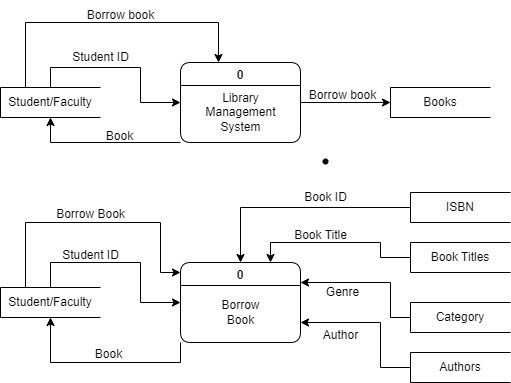

The diagram above was exported from draw.io. Its source (the exported page's mxGraphModel, read from the mxfile embedded in the PNG):
<mxGraphModel dx="880" dy="490" grid="1" gridSize="10" guides="1" tooltips="1" connect="1" arrows="1" fold="1" page="1" pageScale="1" pageWidth="827" pageHeight="1169" math="0" shadow="0">
  <root>
    <mxCell id="0" />
    <mxCell id="1" parent="0" />
    <mxCell id="GXnB_BOHXuuQs4hidVSd-7" style="edgeStyle=orthogonalEdgeStyle;rounded=0;orthogonalLoop=1;jettySize=auto;html=1;exitX=0;exitY=1;exitDx=0;exitDy=0;entryX=0.5;entryY=1;entryDx=0;entryDy=0;" edge="1" parent="1" source="GXnB_BOHXuuQs4hidVSd-1" target="GXnB_BOHXuuQs4hidVSd-3">
      <mxGeometry relative="1" as="geometry">
        <Array as="points">
          <mxPoint x="190" y="240" />
        </Array>
      </mxGeometry>
    </mxCell>
    <mxCell id="GXnB_BOHXuuQs4hidVSd-12" style="edgeStyle=orthogonalEdgeStyle;rounded=0;orthogonalLoop=1;jettySize=auto;html=1;exitX=1;exitY=0.5;exitDx=0;exitDy=0;entryX=0;entryY=0.5;entryDx=0;entryDy=0;" edge="1" parent="1" source="GXnB_BOHXuuQs4hidVSd-1" target="GXnB_BOHXuuQs4hidVSd-4">
      <mxGeometry relative="1" as="geometry" />
    </mxCell>
    <mxCell id="GXnB_BOHXuuQs4hidVSd-1" value="0" style="swimlane;rounded=1;" vertex="1" parent="1">
      <mxGeometry x="320" y="160" width="120" height="80" as="geometry" />
    </mxCell>
    <mxCell id="GXnB_BOHXuuQs4hidVSd-5" value="Library &lt;br&gt;Management&lt;br&gt;System" style="text;html=1;align=center;verticalAlign=middle;resizable=0;points=[];autosize=1;strokeColor=none;fillColor=none;" vertex="1" parent="GXnB_BOHXuuQs4hidVSd-1">
      <mxGeometry x="15" y="20" width="90" height="60" as="geometry" />
    </mxCell>
    <mxCell id="GXnB_BOHXuuQs4hidVSd-6" style="edgeStyle=orthogonalEdgeStyle;rounded=0;orthogonalLoop=1;jettySize=auto;html=1;exitX=0.5;exitY=0;exitDx=0;exitDy=0;entryX=0;entryY=0.5;entryDx=0;entryDy=0;" edge="1" parent="1" source="GXnB_BOHXuuQs4hidVSd-3" target="GXnB_BOHXuuQs4hidVSd-1">
      <mxGeometry relative="1" as="geometry" />
    </mxCell>
    <mxCell id="GXnB_BOHXuuQs4hidVSd-8" style="edgeStyle=orthogonalEdgeStyle;rounded=0;orthogonalLoop=1;jettySize=auto;html=1;exitX=0.25;exitY=0;exitDx=0;exitDy=0;" edge="1" parent="1" source="GXnB_BOHXuuQs4hidVSd-3">
      <mxGeometry relative="1" as="geometry">
        <mxPoint x="358" y="160" as="targetPoint" />
        <Array as="points">
          <mxPoint x="165" y="120" />
          <mxPoint x="358" y="120" />
        </Array>
      </mxGeometry>
    </mxCell>
    <mxCell id="GXnB_BOHXuuQs4hidVSd-3" value="Student/Faculty" style="html=1;dashed=0;whiteSpace=wrap;shape=partialRectangle;right=0;" vertex="1" parent="1">
      <mxGeometry x="140" y="185" width="100" height="30" as="geometry" />
    </mxCell>
    <mxCell id="GXnB_BOHXuuQs4hidVSd-4" value="Books" style="html=1;dashed=0;whiteSpace=wrap;shape=partialRectangle;right=0;" vertex="1" parent="1">
      <mxGeometry x="530" y="185" width="100" height="30" as="geometry" />
    </mxCell>
    <mxCell id="GXnB_BOHXuuQs4hidVSd-9" value="Student ID" style="text;html=1;align=center;verticalAlign=middle;resizable=0;points=[];autosize=1;strokeColor=none;fillColor=none;" vertex="1" parent="1">
      <mxGeometry x="200" y="140" width="80" height="30" as="geometry" />
    </mxCell>
    <mxCell id="GXnB_BOHXuuQs4hidVSd-10" value="Borrow book" style="text;html=1;align=center;verticalAlign=middle;resizable=0;points=[];autosize=1;strokeColor=none;fillColor=none;" vertex="1" parent="1">
      <mxGeometry x="215" y="98" width="90" height="30" as="geometry" />
    </mxCell>
    <mxCell id="GXnB_BOHXuuQs4hidVSd-11" value="Book" style="text;html=1;align=center;verticalAlign=middle;resizable=0;points=[];autosize=1;strokeColor=none;fillColor=none;" vertex="1" parent="1">
      <mxGeometry x="234" y="219" width="50" height="30" as="geometry" />
    </mxCell>
    <mxCell id="GXnB_BOHXuuQs4hidVSd-14" value="Borrow book" style="text;html=1;align=center;verticalAlign=middle;resizable=0;points=[];autosize=1;strokeColor=none;fillColor=none;" vertex="1" parent="1">
      <mxGeometry x="437" y="178" width="90" height="30" as="geometry" />
    </mxCell>
    <mxCell id="GXnB_BOHXuuQs4hidVSd-39" style="edgeStyle=orthogonalEdgeStyle;rounded=0;orthogonalLoop=1;jettySize=auto;html=1;exitX=0;exitY=1;exitDx=0;exitDy=0;entryX=0.5;entryY=1;entryDx=0;entryDy=0;" edge="1" parent="1" source="GXnB_BOHXuuQs4hidVSd-15" target="GXnB_BOHXuuQs4hidVSd-19">
      <mxGeometry relative="1" as="geometry" />
    </mxCell>
    <mxCell id="GXnB_BOHXuuQs4hidVSd-15" value="0" style="swimlane;rounded=1;" vertex="1" parent="1">
      <mxGeometry x="320" y="360" width="120" height="80" as="geometry" />
    </mxCell>
    <mxCell id="GXnB_BOHXuuQs4hidVSd-16" value="Borrow&lt;br&gt;Book" style="text;html=1;align=center;verticalAlign=middle;resizable=0;points=[];autosize=1;strokeColor=none;fillColor=none;" vertex="1" parent="GXnB_BOHXuuQs4hidVSd-15">
      <mxGeometry x="30" y="30" width="60" height="40" as="geometry" />
    </mxCell>
    <mxCell id="GXnB_BOHXuuQs4hidVSd-18" value="" style="shape=waypoint;sketch=0;size=6;pointerEvents=1;points=[];fillColor=none;resizable=0;rotatable=0;perimeter=centerPerimeter;snapToPoint=1;" vertex="1" parent="1">
      <mxGeometry x="455" y="249" width="20" height="20" as="geometry" />
    </mxCell>
    <mxCell id="GXnB_BOHXuuQs4hidVSd-37" style="edgeStyle=orthogonalEdgeStyle;rounded=0;orthogonalLoop=1;jettySize=auto;html=1;exitX=0.25;exitY=0;exitDx=0;exitDy=0;" edge="1" parent="1" source="GXnB_BOHXuuQs4hidVSd-19">
      <mxGeometry relative="1" as="geometry">
        <mxPoint x="320" y="370" as="targetPoint" />
        <Array as="points">
          <mxPoint x="165" y="320" />
          <mxPoint x="300" y="320" />
          <mxPoint x="300" y="370" />
        </Array>
      </mxGeometry>
    </mxCell>
    <mxCell id="GXnB_BOHXuuQs4hidVSd-38" style="edgeStyle=orthogonalEdgeStyle;rounded=0;orthogonalLoop=1;jettySize=auto;html=1;exitX=0.5;exitY=0;exitDx=0;exitDy=0;entryX=0;entryY=0.5;entryDx=0;entryDy=0;" edge="1" parent="1" source="GXnB_BOHXuuQs4hidVSd-19" target="GXnB_BOHXuuQs4hidVSd-15">
      <mxGeometry relative="1" as="geometry">
        <Array as="points">
          <mxPoint x="190" y="360" />
          <mxPoint x="280" y="360" />
          <mxPoint x="280" y="400" />
        </Array>
      </mxGeometry>
    </mxCell>
    <mxCell id="GXnB_BOHXuuQs4hidVSd-19" value="Student/Faculty" style="html=1;dashed=0;whiteSpace=wrap;shape=partialRectangle;right=0;" vertex="1" parent="1">
      <mxGeometry x="140" y="385" width="100" height="30" as="geometry" />
    </mxCell>
    <mxCell id="GXnB_BOHXuuQs4hidVSd-25" style="edgeStyle=orthogonalEdgeStyle;rounded=0;orthogonalLoop=1;jettySize=auto;html=1;exitX=0;exitY=0.5;exitDx=0;exitDy=0;entryX=0.5;entryY=0;entryDx=0;entryDy=0;" edge="1" parent="1" source="GXnB_BOHXuuQs4hidVSd-20" target="GXnB_BOHXuuQs4hidVSd-15">
      <mxGeometry relative="1" as="geometry" />
    </mxCell>
    <mxCell id="GXnB_BOHXuuQs4hidVSd-20" value="ISBN" style="html=1;dashed=0;whiteSpace=wrap;shape=partialRectangle;right=0;" vertex="1" parent="1">
      <mxGeometry x="550" y="290" width="100" height="30" as="geometry" />
    </mxCell>
    <mxCell id="GXnB_BOHXuuQs4hidVSd-30" style="edgeStyle=orthogonalEdgeStyle;rounded=0;orthogonalLoop=1;jettySize=auto;html=1;exitX=0;exitY=0.5;exitDx=0;exitDy=0;entryX=0.75;entryY=0;entryDx=0;entryDy=0;" edge="1" parent="1" source="GXnB_BOHXuuQs4hidVSd-21" target="GXnB_BOHXuuQs4hidVSd-15">
      <mxGeometry relative="1" as="geometry">
        <Array as="points">
          <mxPoint x="520" y="355" />
          <mxPoint x="520" y="340" />
          <mxPoint x="410" y="340" />
        </Array>
      </mxGeometry>
    </mxCell>
    <mxCell id="GXnB_BOHXuuQs4hidVSd-21" value="Book Titles" style="html=1;dashed=0;whiteSpace=wrap;shape=partialRectangle;right=0;" vertex="1" parent="1">
      <mxGeometry x="550" y="340" width="100" height="30" as="geometry" />
    </mxCell>
    <mxCell id="GXnB_BOHXuuQs4hidVSd-29" style="edgeStyle=orthogonalEdgeStyle;rounded=0;orthogonalLoop=1;jettySize=auto;html=1;exitX=0;exitY=0.5;exitDx=0;exitDy=0;entryX=1;entryY=0.75;entryDx=0;entryDy=0;" edge="1" parent="1" source="GXnB_BOHXuuQs4hidVSd-22" target="GXnB_BOHXuuQs4hidVSd-15">
      <mxGeometry relative="1" as="geometry">
        <Array as="points">
          <mxPoint x="520" y="465" />
          <mxPoint x="520" y="420" />
        </Array>
      </mxGeometry>
    </mxCell>
    <mxCell id="GXnB_BOHXuuQs4hidVSd-22" value="Authors" style="html=1;dashed=0;whiteSpace=wrap;shape=partialRectangle;right=0;" vertex="1" parent="1">
      <mxGeometry x="550" y="450" width="100" height="30" as="geometry" />
    </mxCell>
    <mxCell id="GXnB_BOHXuuQs4hidVSd-27" style="edgeStyle=orthogonalEdgeStyle;rounded=0;orthogonalLoop=1;jettySize=auto;html=1;exitX=0;exitY=0.5;exitDx=0;exitDy=0;entryX=1;entryY=0.25;entryDx=0;entryDy=0;" edge="1" parent="1" source="GXnB_BOHXuuQs4hidVSd-23" target="GXnB_BOHXuuQs4hidVSd-15">
      <mxGeometry relative="1" as="geometry">
        <Array as="points">
          <mxPoint x="530" y="415" />
          <mxPoint x="530" y="380" />
        </Array>
      </mxGeometry>
    </mxCell>
    <mxCell id="GXnB_BOHXuuQs4hidVSd-23" value="Category" style="html=1;dashed=0;whiteSpace=wrap;shape=partialRectangle;right=0;" vertex="1" parent="1">
      <mxGeometry x="550" y="400" width="100" height="30" as="geometry" />
    </mxCell>
    <mxCell id="GXnB_BOHXuuQs4hidVSd-31" value="Book ID" style="text;html=1;align=center;verticalAlign=middle;resizable=0;points=[];autosize=1;strokeColor=none;fillColor=none;" vertex="1" parent="1">
      <mxGeometry x="430" y="280" width="70" height="30" as="geometry" />
    </mxCell>
    <mxCell id="GXnB_BOHXuuQs4hidVSd-32" value="Book Title" style="text;html=1;align=center;verticalAlign=middle;resizable=0;points=[];autosize=1;strokeColor=none;fillColor=none;" vertex="1" parent="1">
      <mxGeometry x="420" y="318" width="80" height="30" as="geometry" />
    </mxCell>
    <mxCell id="GXnB_BOHXuuQs4hidVSd-33" value="Genre" style="text;html=1;align=center;verticalAlign=middle;resizable=0;points=[];autosize=1;strokeColor=none;fillColor=none;" vertex="1" parent="1">
      <mxGeometry x="452" y="375" width="60" height="30" as="geometry" />
    </mxCell>
    <mxCell id="GXnB_BOHXuuQs4hidVSd-34" value="Author" style="text;html=1;align=center;verticalAlign=middle;resizable=0;points=[];autosize=1;strokeColor=none;fillColor=none;" vertex="1" parent="1">
      <mxGeometry x="450" y="418" width="60" height="30" as="geometry" />
    </mxCell>
    <mxCell id="GXnB_BOHXuuQs4hidVSd-40" value="Borrow Book" style="text;html=1;align=center;verticalAlign=middle;resizable=0;points=[];autosize=1;strokeColor=none;fillColor=none;" vertex="1" parent="1">
      <mxGeometry x="185" y="297" width="90" height="30" as="geometry" />
    </mxCell>
    <mxCell id="GXnB_BOHXuuQs4hidVSd-41" value="Student ID" style="text;html=1;align=center;verticalAlign=middle;resizable=0;points=[];autosize=1;strokeColor=none;fillColor=none;" vertex="1" parent="1">
      <mxGeometry x="190" y="338" width="80" height="30" as="geometry" />
    </mxCell>
    <mxCell id="GXnB_BOHXuuQs4hidVSd-42" value="Book" style="text;html=1;align=center;verticalAlign=middle;resizable=0;points=[];autosize=1;strokeColor=none;fillColor=none;" vertex="1" parent="1">
      <mxGeometry x="223" y="437" width="50" height="30" as="geometry" />
    </mxCell>
  </root>
</mxGraphModel>